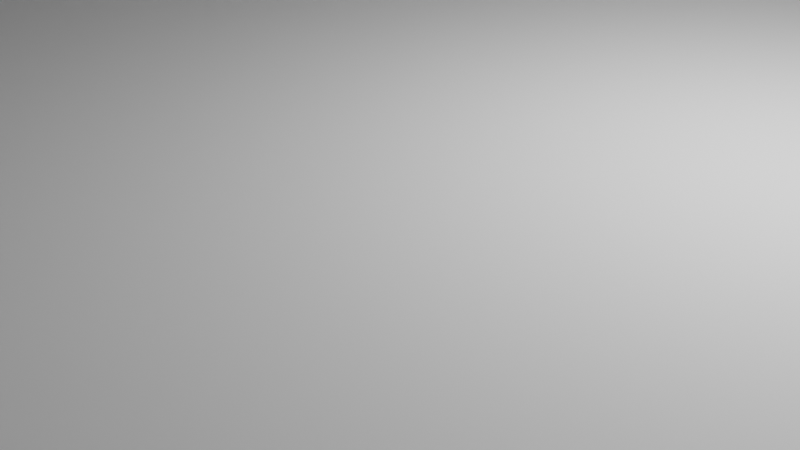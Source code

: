 # Source: bottom2.blend  (saved by Blender 2.93.20; exported with 4.5.12 LTS)
import bpy
from mathutils import Matrix  # noqa: F401  (used for matrix-valued properties, if any)

bpy.ops.wm.read_factory_settings(use_empty=True)
scene = bpy.context.scene
scene.name = 'Scene'

# ---- collections
col_collection = bpy.data.collections.new('Collection'); scene.collection.children.link(col_collection)

# ---- world
world_world = bpy.data.worlds.new('World'); scene.world = world_world
world_world.use_nodes = True; world_world.node_tree.nodes.clear()
_N = world_world.node_tree.nodes; _L = world_world.node_tree.links
n0 = _N.new('ShaderNodeOutputWorld'); n0.name = 'World Output'; n0.location = (300, 300)
n1 = _N.new('ShaderNodeBackground'); n1.name = 'Background'; n1.location = (10, 300)
n1.inputs[0].default_value = (0.05088, 0.05088, 0.05088, 1.0)
_L.new(n1.outputs[0], n0.inputs[0])
n0.is_active_output = True
world_world.color = (0.05088, 0.05088, 0.05088)
world_world.use_sun_shadow = False
world_world.sun_shadow_jitter_overblur = 0.0

# ---- cameras
cam_camera = bpy.data.cameras.new('Camera')
cam_camera.clip_end = 100.0
cam_camera.ortho_scale = 7.314

# ---- lights
light_light = bpy.data.lights.new('Light', 'POINT')
light_light.transmission_factor = 0.0
light_light.energy = 1000.0
light_light.shadow_soft_size = 0.1
light_light.shadow_maximum_resolution = 0.006
light_light.use_absolute_resolution = True

# ---- meshes
me_cylinder = bpy.data.meshes.new('Cylinder')
me_cylinder.from_pydata([(0.0, 1.0, -1.0), (0.0, 1.0, 1.0), (0.1951, 0.9808, -1.0), (0.1951, 0.9808, 1.0), (0.3827, 0.9239, -1.0), (0.3827, 0.9239, 1.0), (0.5556, 0.8315, -1.0), (0.5556, 0.8315, 1.0), (0.7071, 0.7071, -1.0), (0.7071, 0.7071, 1.0), (0.8315, 0.5556, -1.0), (0.8315, 0.5556, 1.0), (0.9239, 0.3827, -1.0), (0.9239, 0.3827, 1.0), (0.9808, 0.1951, -1.0), (0.9808, 0.1951, 1.0), (1.0, -4.371e-08, -1.0), (1.0, -4.371e-08, 1.0), (0.9808, -0.1951, -1.0), (0.9808, -0.1951, 1.0), (0.9239, -0.3827, -1.0), (0.9239, -0.3827, 1.0), (0.8315, -0.5556, -1.0), (0.8315, -0.5556, 1.0), (0.7071, -0.7071, -1.0), (0.7071, -0.7071, 1.0), (0.5556, -0.8315, -1.0), (0.5556, -0.8315, 1.0), (0.3827, -0.9239, -1.0), (0.3827, -0.9239, 1.0), (0.1951, -0.9808, -1.0), (0.1951, -0.9808, 1.0), (-8.742e-08, -1.0, -1.0), (-8.742e-08, -1.0, 1.0), (-0.1951, -0.9808, -1.0), (-0.1951, -0.9808, 1.0), (-0.3827, -0.9239, -1.0), (-0.3827, -0.9239, 1.0), (-0.5556, -0.8315, -1.0), (-0.5556, -0.8315, 1.0), (-0.7071, -0.7071, -1.0), (-0.7071, -0.7071, 1.0), (-0.8315, -0.5556, -1.0), (-0.8315, -0.5556, 1.0), (-0.9239, -0.3827, -1.0), (-0.9239, -0.3827, 1.0), (-0.9808, -0.1951, -1.0), (-0.9808, -0.1951, 1.0), (-1.0, 1.192e-08, -1.0), (-1.0, 1.192e-08, 1.0), (-0.9808, 0.1951, -1.0), (-0.9808, 0.1951, 1.0), (-0.9239, 0.3827, -1.0), (-0.9239, 0.3827, 1.0), (-0.8315, 0.5556, -1.0), (-0.8315, 0.5556, 1.0), (-0.7071, 0.7071, -1.0), (-0.7071, 0.7071, 1.0), (-0.5556, 0.8315, -1.0), (-0.5556, 0.8315, 1.0), (-0.3827, 0.9239, -1.0), (-0.3827, 0.9239, 1.0), (-0.1951, 0.9808, -1.0), (-0.1951, 0.9808, 1.0)], [], [(0, 1, 3, 2), (2, 3, 5, 4), (4, 5, 7, 6), (6, 7, 9, 8), (8, 9, 11, 10), (10, 11, 13, 12), (12, 13, 15, 14), (14, 15, 17, 16), (16, 17, 19, 18), (18, 19, 21, 20), (20, 21, 23, 22), (22, 23, 25, 24), (24, 25, 27, 26), (26, 27, 29, 28), (28, 29, 31, 30), (30, 31, 33, 32), (32, 33, 35, 34), (34, 35, 37, 36), (36, 37, 39, 38), (38, 39, 41, 40), (40, 41, 43, 42), (42, 43, 45, 44), (44, 45, 47, 46), (46, 47, 49, 48), (48, 49, 51, 50), (50, 51, 53, 52), (52, 53, 55, 54), (54, 55, 57, 56), (56, 57, 59, 58), (58, 59, 61, 60), (3, 1, 63, 61, 59, 57, 55, 53, 51, 49, 47, 45, 43, 41, 39, 37, 35, 33, 31, 29, 27, 25, 23, 21, 19, 17, 15, 13, 11, 9, 7, 5), (60, 61, 63, 62), (62, 63, 1, 0), (0, 2, 4, 6, 8, 10, 12, 14, 16, 18, 20, 22, 24, 26, 28, 30, 32, 34, 36, 38, 40, 42, 44, 46, 48, 50, 52, 54, 56, 58, 60, 62)])
_uv = me_cylinder.uv_layers.new(name='UVMap')
_uv.uv.foreach_set('vector', [1.0, 0.5, 1.0, 1.0, 0.9688, 1.0, 0.9688, 0.5, 0.9688, 0.5, 0.9688, 1.0, 0.9375, 1.0, 0.9375, 0.5, 0.9375, 0.5, 0.9375, 1.0, 0.9062, 1.0, 0.9062, 0.5, 0.9062, 0.5, 0.9062, 1.0, 0.875, 1.0, 0.875, 0.5, 0.875, 0.5, 0.875, 1.0, 0.8438, 1.0, 0.8438, 0.5, 0.8438, 0.5, 0.8438, 1.0, 0.8125, 1.0, 0.8125, 0.5, 0.8125, 0.5, 0.8125, 1.0, 0.7812, 1.0, 0.7812, 0.5, 0.7812, 0.5, 0.7812, 1.0, 0.75, 1.0, 0.75, 0.5, 0.75, 0.5, 0.75, 1.0, 0.7188, 1.0, 0.7188, 0.5, 0.7188, 0.5, 0.7188, 1.0, 0.6875, 1.0, 0.6875, 0.5, 0.6875, 0.5, 0.6875, 1.0, 0.6562, 1.0, 0.6562, 0.5, 0.6562, 0.5, 0.6562, 1.0, 0.625, 1.0, 0.625, 0.5, 0.625, 0.5, 0.625, 1.0, 0.5938, 1.0, 0.5938, 0.5, 0.5938, 0.5, 0.5938, 1.0, 0.5625, 1.0, 0.5625, 0.5, 0.5625, 0.5, 0.5625, 1.0, 0.5312, 1.0, 0.5312, 0.5, 0.5312, 0.5, 0.5312, 1.0, 0.5, 1.0, 0.5, 0.5, 0.5, 0.5, 0.5, 1.0, 0.4688, 1.0, 0.4688, 0.5, 0.4688, 0.5, 0.4688, 1.0, 0.4375, 1.0, 0.4375, 0.5, 0.4375, 0.5, 0.4375, 1.0, 0.4062, 1.0, 0.4062, 0.5, 0.4062, 0.5, 0.4062, 1.0, 0.375, 1.0, 0.375, 0.5, 0.375, 0.5, 0.375, 1.0, 0.3438, 1.0, 0.3438, 0.5, 0.3438, 0.5, 0.3438, 1.0, 0.3125, 1.0, 0.3125, 0.5, 0.3125, 0.5, 0.3125, 1.0, 0.2812, 1.0, 0.2812, 0.5, 0.2812, 0.5, 0.2812, 1.0, 0.25, 1.0, 0.25, 0.5, 0.25, 0.5, 0.25, 1.0, 0.2188, 1.0, 0.2188, 0.5, 0.2188, 0.5, 0.2188, 1.0, 0.1875, 1.0, 0.1875, 0.5, 0.1875, 0.5, 0.1875, 1.0, 0.1562, 1.0, 0.1562, 0.5, 0.1562, 0.5, 0.1562, 1.0, 0.125, 1.0, 0.125, 0.5, 0.125, 0.5, 0.125, 1.0, 0.09375, 1.0, 0.09375, 0.5, 0.09375, 0.5, 0.09375, 1.0, 0.0625, 1.0, 0.0625, 0.5, 0.2968, 0.4854, 0.25, 0.49, 0.2032, 0.4854, 0.1582, 0.4717, 0.1167, 0.4496, 0.08029, 0.4197, 0.05045, 0.3833, 0.02827, 0.3418, 0.01461, 0.2968, 0.01, 0.25, 0.01461, 0.2032, 0.02827, 0.1582, 0.05045, 0.1167, 0.08029, 0.08029, 0.1167, 0.05045, 0.1582, 0.02827, 0.2032, 0.01461, 0.25, 0.01, 0.2968, 0.01461, 0.3418, 0.02827, 0.3833, 0.05045, 0.4197, 0.08029, 0.4496, 0.1167, 0.4717, 0.1582, 0.4854, 0.2032, 0.49, 0.25, 0.4854, 0.2968, 0.4717, 0.3418, 0.4496, 0.3833, 0.4197, 0.4197, 0.3833, 0.4496, 0.3418, 0.4717, 0.0625, 0.5, 0.0625, 1.0, 0.03125, 1.0, 0.03125, 0.5, 0.03125, 0.5, 0.03125, 1.0, 0.0, 1.0, 0.0, 0.5, 0.75, 0.49, 0.7968, 0.4854, 0.8418, 0.4717, 0.8833, 0.4496, 0.9197, 0.4197, 0.9496, 0.3833, 0.9717, 0.3418, 0.9854, 0.2968, 0.99, 0.25, 0.9854, 0.2032, 0.9717, 0.1582, 0.9496, 0.1167, 0.9197, 0.08029, 0.8833, 0.05045, 0.8418, 0.02827, 0.7968, 0.01461, 0.75, 0.01, 0.7032, 0.01461, 0.6582, 0.02827, 0.6167, 0.05045, 0.5803, 0.08029, 0.5504, 0.1167, 0.5283, 0.1582, 0.5146, 0.2032, 0.51, 0.25, 0.5146, 0.2968, 0.5283, 0.3418, 0.5504, 0.3833, 0.5803, 0.4197, 0.6167, 0.4496, 0.6582, 0.4717, 0.7032, 0.4854])
me_cylinder.use_remesh_fix_poles = True
me_cylinder.use_remesh_preserve_attributes = False
me_cylinder.update()
me_cylinder_001 = bpy.data.meshes.new('Cylinder.001')
me_cylinder_001.from_pydata([(0.0, 1.0, -1.0), (0.0, 1.0, 1.0), (0.1951, 0.9808, -1.0), (0.1951, 0.9808, 1.0), (0.3827, 0.9239, -1.0), (0.3827, 0.9239, 1.0), (0.5556, 0.8315, -1.0), (0.5556, 0.8315, 1.0), (0.7071, 0.7071, -1.0), (0.7071, 0.7071, 1.0), (0.8315, 0.5556, -1.0), (0.8315, 0.5556, 1.0), (0.9239, 0.3827, -1.0), (0.9239, 0.3827, 1.0), (0.9808, 0.1951, -1.0), (0.9808, 0.1951, 1.0), (1.0, -4.371e-08, -1.0), (1.0, -4.371e-08, 1.0), (0.9808, -0.1951, -1.0), (0.9808, -0.1951, 1.0), (0.9239, -0.3827, -1.0), (0.9239, -0.3827, 1.0), (0.8315, -0.5556, -1.0), (0.8315, -0.5556, 1.0), (0.7071, -0.7071, -1.0), (0.7071, -0.7071, 1.0), (0.5556, -0.8315, -1.0), (0.5556, -0.8315, 1.0), (0.3827, -0.9239, -1.0), (0.3827, -0.9239, 1.0), (0.1951, -0.9808, -1.0), (0.1951, -0.9808, 1.0), (-8.742e-08, -1.0, -1.0), (-8.742e-08, -1.0, 1.0), (-0.1951, -0.9808, -1.0), (-0.1951, -0.9808, 1.0), (-0.3827, -0.9239, -1.0), (-0.3827, -0.9239, 1.0), (-0.5556, -0.8315, -1.0), (-0.5556, -0.8315, 1.0), (-0.7071, -0.7071, -1.0), (-0.7071, -0.7071, 1.0), (-0.8315, -0.5556, -1.0), (-0.8315, -0.5556, 1.0), (-0.9239, -0.3827, -1.0), (-0.9239, -0.3827, 1.0), (-0.9808, -0.1951, -1.0), (-0.9808, -0.1951, 1.0), (-1.0, 1.192e-08, -1.0), (-1.0, 1.192e-08, 1.0), (-0.9808, 0.1951, -1.0), (-0.9808, 0.1951, 1.0), (-0.9239, 0.3827, -1.0), (-0.9239, 0.3827, 1.0), (-0.8315, 0.5556, -1.0), (-0.8315, 0.5556, 1.0), (-0.7071, 0.7071, -1.0), (-0.7071, 0.7071, 1.0), (-0.5556, 0.8315, -1.0), (-0.5556, 0.8315, 1.0), (-0.3827, 0.9239, -1.0), (-0.3827, 0.9239, 1.0), (-0.1951, 0.9808, -1.0), (-0.1951, 0.9808, 1.0), (0.0, 0.96, 0.5), (0.1873, 0.9416, 0.5), (0.3674, 0.8869, 0.5), (0.5333, 0.7982, 0.5), (0.6788, 0.6788, 0.5), (0.7982, 0.5333, 0.5), (0.8869, 0.3674, 0.5), (0.9416, 0.1873, 0.5), (0.96, -4.196e-08, 0.5), (0.9416, -0.1873, 0.5), (0.8869, -0.3674, 0.5), (0.7982, -0.5333, 0.5), (0.6788, -0.6788, 0.5), (0.5333, -0.7982, 0.5), (0.3674, -0.8869, 0.5), (0.1873, -0.9416, 0.5), (-8.393e-08, -0.96, 0.5), (-0.1873, -0.9416, 0.5), (-0.3674, -0.8869, 0.5), (-0.5333, -0.7982, 0.5), (-0.6788, -0.6788, 0.5), (-0.7982, -0.5333, 0.5), (-0.8869, -0.3674, 0.5), (-0.9416, -0.1873, 0.5), (-0.96, 1.145e-08, 0.5), (-0.9416, 0.1873, 0.5), (-0.8869, 0.3674, 0.5), (-0.7982, 0.5333, 0.5), (-0.6788, 0.6788, 0.5), (-0.5333, 0.7982, 0.5), (-0.3674, 0.8869, 0.5), (-0.1873, 0.9416, 0.5), (0.6788, 0.6788, 1.0), (-0.9416, 0.1873, 1.0), (0.7982, 0.5333, 1.0), (-0.8869, 0.3674, 1.0), (-0.96, 1.145e-08, 1.0), (0.8869, 0.3674, 1.0), (-0.7982, 0.5333, 1.0), (0.9416, 0.1873, 1.0), (-0.6788, 0.6788, 1.0), (-0.8869, -0.3674, 1.0), (0.96, -4.196e-08, 1.0), (-0.7982, -0.5333, 1.0), (-0.6788, -0.6788, 1.0), (-0.5333, 0.7982, 1.0), (0.9416, -0.1873, 1.0), (-0.5333, -0.7982, 1.0), (-0.3674, 0.8869, 1.0), (0.8869, -0.3674, 1.0), (-0.1873, 0.9416, 1.0), (0.7982, -0.5333, 1.0), (0.0, 0.96, 1.0), (0.6788, -0.6788, 1.0), (0.5333, -0.7982, 1.0), (0.3674, 0.8869, 1.0), (0.5333, 0.7982, 1.0), (0.3674, -0.8869, 1.0), (0.1873, -0.9416, 1.0), (-0.1873, -0.9416, 1.0), (-8.393e-08, -0.96, 1.0), (-0.3674, -0.8869, 1.0), (0.1873, 0.9416, 1.0), (-0.9416, -0.1873, 1.0), (-0.1561, -0.9446, 1.0), (-0.3374, -0.896, 1.0), (0.8869, 0.3674, -1.0), (0.9416, 0.1873, -1.0), (0.96, -4.196e-08, -1.0), (0.2173, -0.9324, 1.0), (0.395, -0.8721, 1.0), (0.3674, 0.8869, -1.0), (0.5333, 0.7982, -1.0), (0.6788, 0.6788, -1.0), (0.7982, 0.5333, -1.0), (-0.6546, -0.6987, 1.0), (0.03121, -0.9569, 1.0), (0.813, -0.5057, 1.0), (-0.1873, -0.9416, -1.0), (0.9446, -0.1561, 1.0), (-8.393e-08, -0.96, -1.0), (0.1873, -0.9416, -1.0), (0.9569, 0.03121, 1.0), (0.896, -0.3374, 1.0), (0.3674, -0.8869, -1.0), (0.5333, -0.7982, -1.0), (0.9324, 0.2173, 1.0), (0.5576, -0.7783, 1.0), (0.6987, -0.6546, 1.0), (0.7982, -0.5333, -1.0), (0.8869, -0.3674, -1.0), (0.7783, 0.5576, 1.0), (0.6788, -0.6788, -1.0), (0.8721, 0.395, 1.0), (-0.96, 1.145e-08, -1.0), (-0.9416, 0.1873, -1.0), (-0.8869, 0.3674, -1.0), (-0.7982, 0.5333, -1.0), (-0.3674, -0.8869, -1.0), (0.1873, 0.9416, -1.0), (0.9416, -0.1873, -1.0), (-0.5057, -0.813, 1.0), (-0.8869, -0.3674, -1.0), (-0.7982, -0.5333, -1.0), (-0.6788, -0.6788, -1.0), (-0.9416, -0.1873, -1.0), (-0.5333, -0.7982, -1.0), (-0.6788, 0.6788, -1.0), (-0.5333, 0.7982, -1.0), (-0.3674, 0.8869, -1.0), (-0.1873, 0.9416, -1.0), (0.0, 0.96, -1.0), (-0.7186, 0.6303, 0.5), (-0.8278, 0.478, 0.5), (-0.8574, -0.4227, 0.5), (-0.9233, -0.2473, 0.5), (-0.2473, 0.9233, 0.5), (-0.4227, 0.8574, 0.5), (-0.7584, -0.5818, 0.5), (-0.9539, -0.06243, 0.5), (-0.9477, 0.1249, 0.5), (-0.9051, 0.3073, 0.5), (-0.5818, 0.7584, 0.5), (0.3073, 0.9051, 0.5), (0.6303, 0.7186, 0.5), (0.478, 0.8278, 0.5), (0.1249, 0.9477, 0.5), (-0.06243, 0.9539, 0.5), (-0.9547, -0.05351, 0.6429), (-0.5749, 0.7641, 0.6429), (0.9452, -0.1498, 0.9), (-0.7129, 0.6373, 0.6429), (-0.9259, -0.2387, 0.6429), (0.8979, -0.3314, 0.9), (-0.05351, 0.9547, 0.6429), (-0.9468, 0.1338, 0.6429), (0.7027, -0.6497, 0.9), (0.9306, 0.2233, 0.9), (0.4006, -0.8692, 0.9), (-0.4148, 0.8616, 0.6429), (-0.6497, -0.7027, 0.9), (-0.8236, 0.4859, 0.6429), (-0.8616, -0.4148, 0.6429), (0.2233, -0.9306, 0.9), (0.4859, 0.8236, 0.6429), (-0.3314, -0.8979, 0.9), (-0.1498, -0.9452, 0.9), (0.9563, 0.03746, 0.9), (0.7743, 0.5624, 0.9), (-0.2387, 0.9259, 0.6429), (0.3159, 0.9025, 0.6429), (0.5624, -0.7743, 0.9), (-0.7641, -0.5749, 0.6429), (-0.9025, 0.3159, 0.6429), (-0.5002, -0.816, 0.9), (0.816, -0.5002, 0.9), (0.6373, 0.7129, 0.6429), (0.03746, -0.9563, 0.9), (0.8692, 0.4006, 0.9), (0.1338, 0.9468, 0.6429), (0.0, 1.0, -0.8333), (0.0, 1.0, -0.5), (0.05, 0.9951, -0.8333), (0.05, 0.9951, -0.5), (-0.05, 0.9951, -0.8333), (-0.05, 0.9951, -0.5), (0.05, 0.9551, -0.8333), (0.05, 0.9551, -0.5), (0.0, 0.96, -0.8333), (0.0, 0.96, -0.5), (-0.05, 0.9551, -0.8333), (-0.05, 0.9551, -0.5), (-0.3948, 0.9174, -0.8333), (-0.3948, 0.9174, -0.3), (-0.3827, 0.9239, -0.8333), (-0.3827, 0.9239, -0.3), (-0.2425, 0.9664, -0.3), (-0.2425, 0.9664, -0.8333), (-0.3822, 0.879, -0.3), (-0.3674, 0.8869, -0.8333), (-0.3674, 0.8869, -0.3), (-0.3822, 0.879, -0.8333), (-0.2301, 0.9286, -0.8333), (-0.2301, 0.9286, -0.3)], [], [(1, 3, 2, 0, 224, 226, 227, 225), (2, 3, 5, 4), (4, 5, 7, 6), (6, 7, 9, 8), (8, 9, 11, 10), (10, 11, 13, 12), (12, 13, 15, 14), (14, 15, 17, 16), (16, 17, 19, 18), (18, 19, 21, 20), (20, 21, 23, 22), (22, 23, 25, 24), (24, 25, 27, 26), (26, 27, 29, 28), (28, 29, 31, 30), (30, 31, 33, 32), (32, 33, 35, 34), (34, 35, 37, 36), (36, 37, 39, 38), (38, 39, 41, 40), (40, 41, 43, 42), (42, 43, 45, 44), (44, 45, 47, 46), (46, 47, 49, 48), (48, 49, 51, 50), (50, 51, 53, 52), (52, 53, 55, 54), (54, 55, 57, 56), (56, 57, 59, 58), (60, 58, 59, 61, 239, 237, 236, 238), (157, 101, 13, 11, 9, 7, 5, 3, 1, 63, 61, 59, 57, 55, 53, 51, 49, 47, 45, 43, 41, 39, 37, 125, 165, 111, 139, 108, 107, 105, 127, 100, 97, 99, 102, 104, 109, 112, 114, 116, 126, 119, 120, 96, 155, 98), (125, 37, 35, 33, 31, 29, 27, 25, 23, 21, 19, 17, 15, 13, 101, 150, 103, 146, 106, 143, 110, 147, 113, 141, 115, 152, 117, 151, 118, 134, 121, 133, 122, 140, 124, 128, 123, 129), (61, 63, 62, 60, 238, 241, 240, 239), (0, 62, 63, 1, 225, 229, 228, 224), (12, 14, 16, 18, 20, 22, 24, 26, 28, 30, 32, 34, 36, 162, 142, 144, 145, 148, 149, 156, 153, 154, 164, 132, 131, 130), (36, 38, 40, 42, 44, 46, 48, 50, 52, 54, 56, 58, 60, 62, 0, 2, 4, 6, 8, 10, 12, 130, 138, 137, 136, 135, 163, 175, 174, 173, 172, 171, 161, 160, 159, 158, 169, 166, 167, 168, 170, 162), (190, 65, 223), (223, 65, 126, 116, 64, 190), (187, 66, 214), (214, 66, 119, 126, 65, 187), (189, 67, 208), (208, 67, 120, 119, 66, 189), (188, 68, 220), (220, 68, 96, 120, 67, 188), (212, 155, 96, 68, 69, 98), (155, 212, 98), (222, 157, 98, 69, 70, 101), (157, 222, 101), (201, 150, 101, 70, 71, 103), (150, 201, 103), (211, 146, 103, 71, 72, 106), (146, 211, 106), (194, 143, 106, 72, 73, 110), (143, 194, 110), (197, 147, 110, 73, 74, 113), (147, 197, 113), (219, 141, 113, 74, 75, 115), (141, 219, 115), (200, 152, 115, 75, 76, 117), (152, 200, 117), (215, 151, 117, 76, 77, 118), (151, 215, 118), (202, 134, 118, 77, 78, 121), (134, 202, 121), (207, 133, 121, 78, 79, 122), (133, 207, 122), (221, 140, 122, 79, 80, 124), (140, 221, 124), (210, 128, 124, 80, 81, 123), (128, 210, 123), (209, 129, 123, 81, 82, 125), (129, 209, 125), (218, 165, 125, 82, 83, 111), (165, 218, 111), (204, 139, 111, 83, 84, 108), (139, 204, 108), (182, 85, 216), (216, 85, 107, 108, 84, 182), (178, 86, 206), (206, 86, 105, 107, 85, 178), (179, 87, 196), (196, 87, 127, 105, 86, 179), (183, 88, 192), (192, 88, 100, 127, 87, 183), (184, 89, 199), (199, 89, 97, 100, 88, 184), (185, 90, 217), (217, 90, 99, 97, 89, 185), (177, 91, 205), (205, 91, 102, 99, 90, 177), (176, 92, 195), (195, 92, 104, 102, 91, 176), (186, 93, 193), (193, 93, 109, 104, 92, 186), (181, 94, 203), (203, 94, 112, 109, 93, 181), (180, 95, 213), (213, 95, 114, 112, 94, 180), (191, 64, 198), (198, 64, 116, 114, 95, 191), (232, 175, 163, 65, 190, 64, 233, 231, 230), (65, 163, 135, 66, 187), (66, 135, 136, 67, 189), (67, 136, 137, 68, 188), (68, 137, 138, 69), (130, 70, 69, 138), (70, 130, 131, 71), (71, 131, 132, 72), (72, 132, 164, 73), (154, 74, 73, 164), (74, 154, 153, 75), (75, 153, 156, 76), (149, 77, 76, 156), (77, 149, 148, 78), (78, 148, 145, 79), (79, 145, 144, 80), (80, 144, 142, 81), (162, 82, 81, 142), (170, 83, 82, 162), (83, 170, 168, 84), (84, 168, 167, 85, 182), (85, 167, 166, 86, 178), (86, 166, 169, 87, 179), (87, 169, 158, 88, 183), (88, 158, 159, 89, 184), (89, 159, 160, 90, 185), (90, 160, 161, 91, 177), (91, 161, 171, 92, 176), (92, 171, 172, 93, 186), (244, 94, 181, 93, 172, 173, 243, 245, 242), (243, 173, 174, 95, 180, 94, 244, 247, 246), (233, 64, 191, 95, 174, 175, 232, 234, 235), (234, 228, 229, 235), (231, 227, 226, 230), (230, 226, 224, 228, 234, 232), (229, 225, 227, 231, 233, 235), (245, 236, 237, 242), (247, 240, 241, 246), (246, 241, 238, 236, 245, 243), (237, 239, 240, 247, 244, 242)])
_uv = me_cylinder_001.uv_layers.new(name='UVMap')
_uv.uv.foreach_set('vector', [1.0, 1.0, 0.9688, 1.0, 0.9688, 0.5, 1.0, 0.5, 1.0, 0.5417, 0.992, 0.5417, 0.992, 0.625, 1.0, 0.625, 0.9688, 0.5, 0.9688, 1.0, 0.9375, 1.0, 0.9375, 0.5, 0.9375, 0.5, 0.9375, 1.0, 0.9062, 1.0, 0.9062, 0.5, 0.9062, 0.5, 0.9062, 1.0, 0.875, 1.0, 0.875, 0.5, 0.875, 0.5, 0.875, 1.0, 0.8438, 1.0, 0.8438, 0.5, 0.8438, 0.5, 0.8438, 1.0, 0.8125, 1.0, 0.8125, 0.5, 0.8125, 0.5, 0.8125, 1.0, 0.7812, 1.0, 0.7812, 0.5, 0.7812, 0.5, 0.7812, 1.0, 0.75, 1.0, 0.75, 0.5, 0.75, 0.5, 0.75, 1.0, 0.7188, 1.0, 0.7188, 0.5, 0.7188, 0.5, 0.7188, 1.0, 0.6875, 1.0, 0.6875, 0.5, 0.6875, 0.5, 0.6875, 1.0, 0.6562, 1.0, 0.6562, 0.5, 0.6562, 0.5, 0.6562, 1.0, 0.625, 1.0, 0.625, 0.5, 0.625, 0.5, 0.625, 1.0, 0.5938, 1.0, 0.5938, 0.5, 0.5938, 0.5, 0.5938, 1.0, 0.5625, 1.0, 0.5625, 0.5, 0.5625, 0.5, 0.5625, 1.0, 0.5312, 1.0, 0.5312, 0.5, 0.5312, 0.5, 0.5312, 1.0, 0.5, 1.0, 0.5, 0.5, 0.5, 0.5, 0.5, 1.0, 0.4688, 1.0, 0.4688, 0.5, 0.4688, 0.5, 0.4688, 1.0, 0.4375, 1.0, 0.4375, 0.5, 0.4375, 0.5, 0.4375, 1.0, 0.4062, 1.0, 0.4062, 0.5, 0.4062, 0.5, 0.4062, 1.0, 0.375, 1.0, 0.375, 0.5, 0.375, 0.5, 0.375, 1.0, 0.3438, 1.0, 0.3438, 0.5, 0.3438, 0.5, 0.3438, 1.0, 0.3125, 1.0, 0.3125, 0.5, 0.3125, 0.5, 0.3125, 1.0, 0.2812, 1.0, 0.2812, 0.5, 0.2812, 0.5, 0.2812, 1.0, 0.25, 1.0, 0.25, 0.5, 0.25, 0.5, 0.25, 1.0, 0.2188, 1.0, 0.2188, 0.5, 0.2188, 0.5, 0.2188, 1.0, 0.1875, 1.0, 0.1875, 0.5, 0.1875, 0.5, 0.1875, 1.0, 0.1562, 1.0, 0.1562, 0.5, 0.1562, 0.5, 0.1562, 1.0, 0.125, 1.0, 0.125, 0.5, 0.125, 0.5, 0.125, 1.0, 0.09375, 1.0, 0.09375, 0.5, 0.0625, 0.5, 0.09375, 0.5, 0.09375, 1.0, 0.0625, 1.0, 0.0625, 0.675, 0.06468, 0.675, 0.06468, 0.5417, 0.0625, 0.5417, 0.4593, 0.3448, 0.4629, 0.3382, 0.4717, 0.3418, 0.4496, 0.3833, 0.4197, 0.4197, 0.3833, 0.4496, 0.3418, 0.4717, 0.2968, 0.4854, 0.25, 0.49, 0.2032, 0.4854, 0.1582, 0.4717, 0.1167, 0.4496, 0.08029, 0.4197, 0.05045, 0.3833, 0.02827, 0.3418, 0.01461, 0.2968, 0.01, 0.25, 0.01461, 0.2032, 0.02827, 0.1582, 0.05045, 0.1167, 0.08029, 0.08029, 0.1167, 0.05045, 0.1582, 0.02827, 0.1618, 0.03714, 0.1286, 0.05488, 0.122, 0.05843, 0.0929, 0.08231, 0.08708, 0.08708, 0.05843, 0.122, 0.03714, 0.1618, 0.02403, 0.2051, 0.0196, 0.25, 0.02403, 0.2949, 0.03714, 0.3382, 0.05843, 0.378, 0.08708, 0.4129, 0.122, 0.4416, 0.1618, 0.4629, 0.2051, 0.476, 0.25, 0.4804, 0.2949, 0.476, 0.3382, 0.4629, 0.378, 0.4416, 0.4129, 0.4129, 0.4368, 0.3838, 0.4416, 0.378, 0.1618, 0.03714, 0.1582, 0.02827, 0.2032, 0.01461, 0.25, 0.01, 0.2968, 0.01461, 0.3418, 0.02827, 0.3833, 0.05045, 0.4197, 0.08029, 0.4496, 0.1167, 0.4717, 0.1582, 0.4854, 0.2032, 0.49, 0.25, 0.4854, 0.2968, 0.4717, 0.3418, 0.4629, 0.3382, 0.4738, 0.3022, 0.476, 0.2949, 0.4797, 0.2575, 0.4804, 0.25, 0.4767, 0.2125, 0.476, 0.2051, 0.465, 0.169, 0.4629, 0.1618, 0.4451, 0.1286, 0.4416, 0.122, 0.4177, 0.0929, 0.4129, 0.08708, 0.3838, 0.0632, 0.378, 0.05843, 0.3448, 0.04069, 0.3382, 0.03714, 0.3022, 0.02621, 0.2949, 0.02403, 0.2575, 0.02034, 0.25, 0.0196, 0.2125, 0.02329, 0.2051, 0.02403, 0.169, 0.03495, 0.0625, 1.0, 0.03125, 1.0, 0.03125, 0.5, 0.0625, 0.5, 0.0625, 0.5417, 0.03914, 0.5417, 0.03914, 0.675, 0.0625, 0.675, 0.0, 0.5, 0.03125, 0.5, 0.03125, 1.0, 0.0, 1.0, 0.0, 0.625, 0.008009, 0.625, 0.008009, 0.5417, 0.0, 0.5417, 0.9717, 0.3418, 0.9854, 0.2968, 0.99, 0.25, 0.9854, 0.2032, 0.9717, 0.1582, 0.9496, 0.1167, 0.9197, 0.08029, 0.8833, 0.05045, 0.8418, 0.02827, 0.7968, 0.01461, 0.75, 0.01, 0.7032, 0.01461, 0.6582, 0.02827, 0.6618, 0.03714, 0.7051, 0.02403, 0.75, 0.0196, 0.7949, 0.02403, 0.8382, 0.03714, 0.878, 0.05843, 0.9129, 0.08708, 0.9416, 0.122, 0.9629, 0.1618, 0.976, 0.2051, 0.9804, 0.25, 0.976, 0.2949, 0.9629, 0.3382, 0.6582, 0.02827, 0.6167, 0.05045, 0.5803, 0.08029, 0.5504, 0.1167, 0.5283, 0.1582, 0.5146, 0.2032, 0.51, 0.25, 0.5146, 0.2968, 0.5283, 0.3418, 0.5504, 0.3833, 0.5803, 0.4197, 0.6167, 0.4496, 0.6582, 0.4717, 0.7032, 0.4854, 0.75, 0.49, 0.7968, 0.4854, 0.8418, 0.4717, 0.8833, 0.4496, 0.9197, 0.4197, 0.9496, 0.3833, 0.9717, 0.3418, 0.9629, 0.3382, 0.9416, 0.378, 0.9129, 0.4129, 0.878, 0.4416, 0.8382, 0.4629, 0.7949, 0.476, 0.75, 0.4804, 0.7051, 0.476, 0.6618, 0.4629, 0.622, 0.4416, 0.5871, 0.4129, 0.5584, 0.378, 0.5371, 0.3382, 0.524, 0.2949, 0.5196, 0.25, 0.524, 0.2051, 0.5371, 0.1618, 0.5584, 0.122, 0.5871, 0.08708, 0.622, 0.05843, 0.6618, 0.03714, 0.9792, 0.5, 0.9688, 0.5, 0.9777, 0.5238, 0.9777, 0.5238, 0.9688, 0.5, 0.9688, 0.5833, 1.0, 0.5833, 1.0, 0.5, 0.9792, 0.5, 0.9479, 0.5, 0.9375, 0.5, 0.9464, 0.5238, 0.9464, 0.5238, 0.9375, 0.5, 0.9375, 0.5833, 0.9688, 0.5833, 0.9688, 0.5, 0.9479, 0.5, 0.9167, 0.5, 0.9062, 0.5, 0.9152, 0.5238, 0.9152, 0.5238, 0.9062, 0.5, 0.9062, 0.5833, 0.9375, 0.5833, 0.9375, 0.5, 0.9167, 0.5, 0.8854, 0.5, 0.875, 0.5, 0.8839, 0.5238, 0.8839, 0.5238, 0.875, 0.5, 0.875, 0.5833, 0.9062, 0.5833, 0.9062, 0.5, 0.8854, 0.5, 0.85, 0.5667, 0.849, 0.5833, 0.875, 0.5833, 0.875, 0.5, 0.8438, 0.5, 0.8438, 0.5833, 0.849, 0.5833, 0.85, 0.5667, 0.8438, 0.5833, 0.8187, 0.5667, 0.8177, 0.5833, 0.8438, 0.5833, 0.8438, 0.5, 0.8125, 0.5, 0.8125, 0.5833, 0.8177, 0.5833, 0.8187, 0.5667, 0.8125, 0.5833, 0.7875, 0.5667, 0.7865, 0.5833, 0.8125, 0.5833, 0.8125, 0.5, 0.7812, 0.5, 0.7812, 0.5833, 0.7865, 0.5833, 0.7875, 0.5667, 0.7812, 0.5833, 0.7562, 0.5667, 0.7552, 0.5833, 0.7812, 0.5833, 0.7812, 0.5, 0.75, 0.5, 0.75, 0.5833, 0.7552, 0.5833, 0.7562, 0.5667, 0.75, 0.5833, 0.725, 0.5667, 0.724, 0.5833, 0.75, 0.5833, 0.75, 0.5, 0.7188, 0.5, 0.7188, 0.5833, 0.724, 0.5833, 0.725, 0.5667, 0.7188, 0.5833, 0.6937, 0.5667, 0.6927, 0.5833, 0.7188, 0.5833, 0.7188, 0.5, 0.6875, 0.5, 0.6875, 0.5833, 0.6927, 0.5833, 0.6937, 0.5667, 0.6875, 0.5833, 0.6625, 0.5667, 0.6615, 0.5833, 0.6875, 0.5833, 0.6875, 0.5, 0.6562, 0.5, 0.6562, 0.5833, 0.6615, 0.5833, 0.6625, 0.5667, 0.6562, 0.5833, 0.6312, 0.5667, 0.6302, 0.5833, 0.6562, 0.5833, 0.6562, 0.5, 0.625, 0.5, 0.625, 0.5833, 0.6302, 0.5833, 0.6312, 0.5667, 0.625, 0.5833, 0.6, 0.5667, 0.599, 0.5833, 0.625, 0.5833, 0.625, 0.5, 0.5938, 0.5, 0.5938, 0.5833, 0.599, 0.5833, 0.6, 0.5667, 0.5938, 0.5833, 0.5688, 0.5667, 0.5677, 0.5833, 0.5938, 0.5833, 0.5938, 0.5, 0.5625, 0.5, 0.5625, 0.5833, 0.5677, 0.5833, 0.5688, 0.5667, 0.5625, 0.5833, 0.5375, 0.5667, 0.5365, 0.5833, 0.5625, 0.5833, 0.5625, 0.5, 0.5312, 0.5, 0.5312, 0.5833, 0.5365, 0.5833, 0.5375, 0.5667, 0.5312, 0.5833, 0.5063, 0.5667, 0.5052, 0.5833, 0.5312, 0.5833, 0.5312, 0.5, 0.5, 0.5, 0.5, 0.5833, 0.5052, 0.5833, 0.5063, 0.5667, 0.5, 0.5833, 0.475, 0.5667, 0.474, 0.5833, 0.5, 0.5833, 0.5, 0.5, 0.4688, 0.5, 0.4688, 0.5833, 0.474, 0.5833, 0.475, 0.5667, 0.4688, 0.5833, 0.4438, 0.5667, 0.4427, 0.5833, 0.4688, 0.5833, 0.4688, 0.5, 0.4375, 0.5, 0.4375, 0.5833, 0.4427, 0.5833, 0.4438, 0.5667, 0.4375, 0.5833, 0.4125, 0.5667, 0.4115, 0.5833, 0.4375, 0.5833, 0.4375, 0.5, 0.4062, 0.5, 0.4062, 0.5833, 0.4115, 0.5833, 0.4125, 0.5667, 0.4062, 0.5833, 0.3813, 0.5667, 0.3802, 0.5833, 0.4062, 0.5833, 0.4062, 0.5, 0.375, 0.5, 0.375, 0.5833, 0.3802, 0.5833, 0.3813, 0.5667, 0.375, 0.5833, 0.3542, 0.5, 0.3438, 0.5, 0.3527, 0.5238, 0.3527, 0.5238, 0.3438, 0.5, 0.3438, 0.5833, 0.375, 0.5833, 0.375, 0.5, 0.3542, 0.5, 0.3229, 0.5, 0.3125, 0.5, 0.3214, 0.5238, 0.3214, 0.5238, 0.3125, 0.5, 0.3125, 0.5833, 0.3437, 0.5833, 0.3438, 0.5, 0.3229, 0.5, 0.2917, 0.5, 0.2812, 0.5, 0.2902, 0.5238, 0.2902, 0.5238, 0.2812, 0.5, 0.2812, 0.5833, 0.3125, 0.5833, 0.3125, 0.5, 0.2917, 0.5, 0.2604, 0.5, 0.25, 0.5, 0.2589, 0.5238, 0.2589, 0.5238, 0.25, 0.5, 0.25, 0.5833, 0.2812, 0.5833, 0.2812, 0.5, 0.2604, 0.5, 0.2292, 0.5, 0.2188, 0.5, 0.2277, 0.5238, 0.2277, 0.5238, 0.2188, 0.5, 0.2188, 0.5833, 0.25, 0.5833, 0.25, 0.5, 0.2292, 0.5, 0.1979, 0.5, 0.1875, 0.5, 0.1964, 0.5238, 0.1964, 0.5238, 0.1875, 0.5, 0.1875, 0.5833, 0.2188, 0.5833, 0.2188, 0.5, 0.1979, 0.5, 0.1667, 0.5, 0.1562, 0.5, 0.1652, 0.5238, 0.1652, 0.5238, 0.1562, 0.5, 0.1562, 0.5833, 0.1875, 0.5833, 0.1875, 0.5, 0.1667, 0.5, 0.1354, 0.5, 0.125, 0.5, 0.1339, 0.5238, 0.1339, 0.5238, 0.125, 0.5, 0.125, 0.5833, 0.1562, 0.5833, 0.1562, 0.5, 0.1354, 0.5, 0.1042, 0.5, 0.09375, 0.5, 0.1027, 0.5238, 0.1027, 0.5238, 0.09375, 0.5, 0.09375, 0.5833, 0.125, 0.5833, 0.125, 0.5, 0.1042, 0.5, 0.07292, 0.5, 0.0625, 0.5, 0.07143, 0.5238, 0.07143, 0.5238, 0.0625, 0.5, 0.0625, 0.5833, 0.09375, 0.5833, 0.09375, 0.5, 0.07292, 0.5, 0.04167, 0.5, 0.03125, 0.5, 0.04018, 0.5238, 0.04018, 0.5238, 0.03125, 0.5, 0.03125, 0.5833, 0.0625, 0.5833, 0.0625, 0.5, 0.04167, 0.5, 0.01042, 0.5, 0.0, 0.5, 0.008929, 0.5238, 0.008929, 0.5238, 0.0, 0.5, 0.0, 0.5833, 0.03125, 0.5833, 0.03125, 0.5, 0.01042, 0.5, 1.0, 0.6111, 1.0, 0.5833, 0.9688, 0.5833, 0.9688, 0.8333, 0.9792, 0.8333, 1.0, 0.8333, 1.0, 0.6667, 0.9917, 0.6667, 0.9917, 0.6111, 0.9688, 0.8333, 0.9688, 0.5833, 0.9375, 0.5833, 0.9375, 0.8333, 0.9479, 0.8333, 0.9375, 0.8333, 0.9375, 0.5833, 0.9062, 0.5833, 0.9062, 0.8333, 0.9167, 0.8333, 0.9062, 0.8333, 0.9062, 0.5833, 0.875, 0.5833, 0.875, 0.8333, 0.8854, 0.8333, 0.875, 0.8333, 0.875, 0.5833, 0.8438, 0.5833, 0.8438, 0.8333, 0.8125, 0.5833, 0.8125, 0.8333, 0.8438, 0.8333, 0.8438, 0.5833, 0.8125, 0.8333, 0.8125, 0.5833, 0.7812, 0.5833, 0.7812, 0.8333, 0.7812, 0.8333, 0.7812, 0.5833, 0.75, 0.5833, 0.75, 0.8333, 0.75, 0.8333, 0.75, 0.5833, 0.7188, 0.5833, 0.7188, 0.8333, 0.6875, 0.5833, 0.6875, 0.8333, 0.7188, 0.8333, 0.7188, 0.5833, 0.6875, 0.8333, 0.6875, 0.5833, 0.6562, 0.5833, 0.6562, 0.8333, 0.6562, 0.8333, 0.6562, 0.5833, 0.625, 0.5833, 0.625, 0.8333, 0.5938, 0.5833, 0.5938, 0.8333, 0.625, 0.8333, 0.625, 0.5833, 0.5938, 0.8333, 0.5938, 0.5833, 0.5625, 0.5833, 0.5625, 0.8333, 0.5625, 0.8333, 0.5625, 0.5833, 0.5312, 0.5833, 0.5312, 0.8333, 0.5312, 0.8333, 0.5312, 0.5833, 0.5, 0.5833, 0.5, 0.8333, 0.5, 0.8333, 0.5, 0.5833, 0.4688, 0.5833, 0.4687, 0.8333, 0.4375, 0.5833, 0.4375, 0.8333, 0.4688, 0.8333, 0.4688, 0.5833, 0.4062, 0.5833, 0.4062, 0.8333, 0.4375, 0.8333, 0.4375, 0.5833, 0.4062, 0.8333, 0.4062, 0.5833, 0.375, 0.5833, 0.375, 0.8333, 0.375, 0.8333, 0.375, 0.5833, 0.3438, 0.5833, 0.3438, 0.8333, 0.3542, 0.8333, 0.3438, 0.8333, 0.3437, 0.5833, 0.3125, 0.5833, 0.3125, 0.8333, 0.3229, 0.8333, 0.3125, 0.8333, 0.3125, 0.5833, 0.2812, 0.5833, 0.2812, 0.8333, 0.2917, 0.8333, 0.2812, 0.8333, 0.2812, 0.5833, 0.25, 0.5833, 0.25, 0.8333, 0.2604, 0.8333, 0.25, 0.8333, 0.25, 0.5833, 0.2188, 0.5833, 0.2188, 0.8333, 0.2292, 0.8333, 0.2188, 0.8333, 0.2188, 0.5833, 0.1875, 0.5833, 0.1875, 0.8333, 0.1979, 0.8333, 0.1875, 0.8333, 0.1875, 0.5833, 0.1562, 0.5833, 0.1562, 0.8333, 0.1667, 0.8333, 0.1562, 0.8333, 0.1562, 0.5833, 0.125, 0.5833, 0.125, 0.8333, 0.1354, 0.8333, 0.125, 0.8333, 0.125, 0.5833, 0.09375, 0.5833, 0.09375, 0.8333, 0.1042, 0.8333, 0.0625, 0.7, 0.0625, 0.8333, 0.07292, 0.8333, 0.09375, 0.8333, 0.09375, 0.5833, 0.0625, 0.5833, 0.0625, 0.6111, 0.06529, 0.6111, 0.06529, 0.7, 0.0625, 0.6111, 0.0625, 0.5833, 0.03125, 0.5833, 0.03125, 0.8333, 0.04167, 0.8333, 0.0625, 0.8333, 0.0625, 0.7, 0.03867, 0.7, 0.03867, 0.6111, 0.0, 0.6667, 0.0, 0.8333, 0.01042, 0.8333, 0.03125, 0.8333, 0.03125, 0.5833, 0.0, 0.5833, 0.0, 0.6111, 0.008343, 0.6111, 0.008343, 0.6667, 0.375, 0.08773, 0.375, 0.1877, 0.625, 0.1877, 0.625, 0.08773, 0.625, 0.6623, 0.625, 0.5623, 0.375, 0.5623, 0.375, 0.6623, 0.375, 0.6623, 0.375, 0.5623, 0.25, 0.55, 0.125, 0.5623, 0.125, 0.6623, 0.25, 0.65, 0.875, 0.5623, 0.75, 0.55, 0.625, 0.5623, 0.625, 0.6623, 0.75, 0.65, 0.875, 0.6623, 0.375, 0.06196, 0.375, 0.1251, 0.625, 0.1251, 0.625, 0.06196, 0.625, 0.6883, 0.625, 0.6261, 0.375, 0.6261, 0.375, 0.6883, 0.375, 0.6883, 0.375, 0.6261, 0.1461, 0.6212, 0.125, 0.6249, 0.125, 0.688, 0.1509, 0.6835, 0.875, 0.6249, 0.8539, 0.6212, 0.625, 0.6261, 0.625, 0.6883, 0.8491, 0.6835, 0.875, 0.688])
me_cylinder_001.use_remesh_fix_poles = True
me_cylinder_001.use_remesh_preserve_attributes = False
me_cylinder_001.update()
me_cylinder_002 = bpy.data.meshes.new('Cylinder.002')
me_cylinder_002.from_pydata([(0.0, 1.0, -1.0), (0.0, 1.0, 1.0), (0.1951, 0.9808, -1.0), (0.1951, 0.9808, 1.0), (0.3827, 0.9239, -1.0), (0.3827, 0.9239, 1.0), (0.5556, 0.8315, -1.0), (0.5556, 0.8315, 1.0), (0.7071, 0.7071, -1.0), (0.7071, 0.7071, 1.0), (0.8315, 0.5556, -1.0), (0.8315, 0.5556, 1.0), (0.9239, 0.3827, -1.0), (0.9239, 0.3827, 1.0), (0.9808, 0.1951, -1.0), (0.9808, 0.1951, 1.0), (1.0, -4.371e-08, -1.0), (1.0, -4.371e-08, 1.0), (0.9808, -0.1951, -1.0), (0.9808, -0.1951, 1.0), (0.9239, -0.3827, -1.0), (0.9239, -0.3827, 1.0), (0.8315, -0.5556, -1.0), (0.8315, -0.5556, 1.0), (0.7071, -0.7071, -1.0), (0.7071, -0.7071, 1.0), (-0.7071, -0.7071, -1.0), (-0.7071, -0.7071, 1.0), (-0.8315, -0.5556, -1.0), (-0.8315, -0.5556, 1.0), (-0.9239, -0.3827, -1.0), (-0.9239, -0.3827, 1.0), (-0.9808, -0.1951, -1.0), (-0.9808, -0.1951, 1.0), (-1.0, 1.192e-08, -1.0), (-1.0, 1.192e-08, 1.0), (-0.9808, 0.1951, -1.0), (-0.9808, 0.1951, 1.0), (-0.9239, 0.3827, -1.0), (-0.9239, 0.3827, 1.0), (-0.8315, 0.5556, -1.0), (-0.8315, 0.5556, 1.0), (-0.7071, 0.7071, -1.0), (-0.7071, 0.7071, 1.0), (-0.5556, 0.8315, -1.0), (-0.5556, 0.8315, 1.0), (-0.3827, 0.9239, -1.0), (-0.3827, 0.9239, 1.0), (-0.1951, 0.9808, -1.0), (-0.1951, 0.9808, 1.0), (0.0, 0.9355, -1.0), (0.0, 0.9355, 1.0), (0.1825, 0.9175, -1.0), (0.1825, 0.9175, 1.0), (0.358, 0.8643, -1.0), (0.358, 0.8643, 1.0), (0.5197, 0.7778, -1.0), (0.5197, 0.7778, 1.0), (0.6615, 0.6615, -1.0), (0.6615, 0.6615, 1.0), (0.7778, 0.5197, -1.0), (0.7778, 0.5197, 1.0), (0.8643, 0.358, -1.0), (0.8643, 0.358, 1.0), (0.9175, 0.1825, -1.0), (0.9175, 0.1825, 1.0), (0.9355, -4.089e-08, -1.0), (0.9355, -4.089e-08, 1.0), (0.9175, -0.1825, -1.0), (0.9175, -0.1825, 1.0), (0.8643, -0.358, -1.0), (0.8643, -0.358, 1.0), (0.7778, -0.5197, -1.0), (0.7778, -0.5197, 1.0), (0.6615, -0.6615, -1.0), (0.6615, -0.6615, 1.0), (-0.6615, -0.6615, -1.0), (-0.6615, -0.6615, 1.0), (-0.7778, -0.5197, -1.0), (-0.7778, -0.5197, 1.0), (-0.8643, -0.358, -1.0), (-0.8643, -0.358, 1.0), (-0.9175, -0.1825, -1.0), (-0.9175, -0.1825, 1.0), (-0.9355, 1.116e-08, -1.0), (-0.9355, 1.116e-08, 1.0), (-0.9175, 0.1825, -1.0), (-0.9175, 0.1825, 1.0), (-0.8643, 0.358, -1.0), (-0.8643, 0.358, 1.0), (-0.7778, 0.5197, -1.0), (-0.7778, 0.5197, 1.0), (-0.6615, 0.6615, -1.0), (-0.6615, 0.6615, 1.0), (-0.5197, 0.7778, -1.0), (-0.5197, 0.7778, 1.0), (-0.358, 0.8643, -1.0), (-0.358, 0.8643, 1.0), (-0.1825, 0.9175, -1.0), (-0.1825, 0.9175, 1.0), (0.5806, -0.8109, 1.0), (0.5806, -0.8109, -1.0), (0.5806, -0.7278, 1.0), (0.5806, -0.7278, -1.0), (-0.5806, -0.8109, 1.0), (-0.5806, -0.8109, -1.0), (-0.5806, -0.7278, 1.0), (-0.5806, -0.7278, -1.0)], [], [(0, 1, 3, 2), (2, 3, 5, 4), (4, 5, 7, 6), (6, 7, 9, 8), (8, 9, 11, 10), (10, 11, 13, 12), (12, 13, 15, 14), (14, 15, 17, 16), (16, 17, 19, 18), (18, 19, 21, 20), (20, 21, 23, 22), (22, 23, 25, 24), (24, 25, 100, 101), (27, 26, 105, 104), (26, 27, 29, 28), (28, 29, 31, 30), (30, 31, 33, 32), (32, 33, 35, 34), (34, 35, 37, 36), (36, 37, 39, 38), (38, 39, 41, 40), (40, 41, 43, 42), (42, 43, 45, 44), (44, 45, 47, 46), (100, 25, 23, 21, 19, 17, 15, 13, 11, 9, 7, 5, 3, 1, 49, 47, 45, 43, 41, 39, 37, 35, 33, 31, 29, 27, 104, 106, 77, 79, 81, 83, 85, 87, 89, 91, 93, 95, 97, 99, 51, 53, 55, 57, 59, 61, 63, 65, 67, 69, 71, 73, 75, 102), (46, 47, 49, 48), (48, 49, 1, 0), (105, 26, 28, 30, 32, 34, 36, 38, 40, 42, 44, 46, 48, 0, 2, 4, 6, 8, 10, 12, 14, 16, 18, 20, 22, 24, 101, 103, 74, 72, 70, 68, 66, 64, 62, 60, 58, 56, 54, 52, 50, 98, 96, 94, 92, 90, 88, 86, 84, 82, 80, 78, 76, 107), (52, 53, 51, 50), (54, 55, 53, 52), (55, 54, 56, 57), (57, 56, 58, 59), (61, 59, 58, 60), (60, 62, 63, 61), (65, 63, 62, 64), (67, 65, 64, 66), (69, 67, 66, 68), (68, 70, 71, 69), (73, 71, 70, 72), (75, 73, 72, 74), (75, 74, 103, 102), (107, 76, 77, 106), (77, 76, 78, 79), (80, 81, 79, 78), (81, 80, 82, 83), (84, 85, 83, 82), (85, 84, 86, 87), (87, 86, 88, 89), (89, 88, 90, 91), (91, 90, 92, 93), (94, 95, 93, 92), (95, 94, 96, 97), (97, 96, 98, 99), (98, 50, 51, 99), (106, 104, 105, 107), (101, 100, 102, 103)])
_uv = me_cylinder_002.uv_layers.new(name='UVMap')
_uv.uv.foreach_set('vector', [1.0, 0.5, 1.0, 1.0, 0.9688, 1.0, 0.9688, 0.5, 0.9688, 0.5, 0.9688, 1.0, 0.9375, 1.0, 0.9375, 0.5, 0.9375, 0.5, 0.9375, 1.0, 0.9062, 1.0, 0.9062, 0.5, 0.9062, 0.5, 0.9062, 1.0, 0.875, 1.0, 0.875, 0.5, 0.875, 0.5, 0.875, 1.0, 0.8438, 1.0, 0.8438, 0.5, 0.8438, 0.5, 0.8438, 1.0, 0.8125, 1.0, 0.8125, 0.5, 0.8125, 0.5, 0.8125, 1.0, 0.7812, 1.0, 0.7812, 0.5, 0.7812, 0.5, 0.7812, 1.0, 0.75, 1.0, 0.75, 0.5, 0.75, 0.5, 0.75, 1.0, 0.7188, 1.0, 0.7188, 0.5, 0.7188, 0.5, 0.7188, 1.0, 0.6875, 1.0, 0.6875, 0.5, 0.6875, 0.5, 0.6875, 1.0, 0.6562, 1.0, 0.6562, 0.5, 0.6562, 0.5, 0.6562, 1.0, 0.625, 1.0, 0.625, 0.5, 0.625, 0.5, 0.625, 1.0, 0.5989, 1.0, 0.5989, 0.5, 0.375, 1.0, 0.375, 0.5, 0.4011, 0.5, 0.4011, 1.0, 0.375, 0.5, 0.375, 1.0, 0.3438, 1.0, 0.3438, 0.5, 0.3438, 0.5, 0.3438, 1.0, 0.3125, 1.0, 0.3125, 0.5, 0.3125, 0.5, 0.3125, 1.0, 0.2812, 1.0, 0.2812, 0.5, 0.2812, 0.5, 0.2812, 1.0, 0.25, 1.0, 0.25, 0.5, 0.25, 0.5, 0.25, 1.0, 0.2188, 1.0, 0.2188, 0.5, 0.2188, 0.5, 0.2188, 1.0, 0.1875, 1.0, 0.1875, 0.5, 0.1875, 0.5, 0.1875, 1.0, 0.1562, 1.0, 0.1562, 0.5, 0.1562, 0.5, 0.1562, 1.0, 0.125, 1.0, 0.125, 0.5, 0.125, 0.5, 0.125, 1.0, 0.09375, 1.0, 0.09375, 0.5, 0.09375, 0.5, 0.09375, 1.0, 0.0625, 1.0, 0.0625, 0.5, 0.3894, 0.05539, 0.4197, 0.08029, 0.4496, 0.1167, 0.4717, 0.1582, 0.4854, 0.2032, 0.49, 0.25, 0.4854, 0.2968, 0.4717, 0.3418, 0.4496, 0.3833, 0.4197, 0.4197, 0.3833, 0.4496, 0.3418, 0.4717, 0.2968, 0.4854, 0.25, 0.49, 0.2032, 0.4854, 0.1582, 0.4717, 0.1167, 0.4496, 0.08029, 0.4197, 0.05045, 0.3833, 0.02827, 0.3418, 0.01461, 0.2968, 0.01, 0.25, 0.01461, 0.2032, 0.02827, 0.1582, 0.05045, 0.1167, 0.08029, 0.08029, 0.1106, 0.05539, 0.1106, 0.07532, 0.09124, 0.09124, 0.06332, 0.1253, 0.04257, 0.1641, 0.0298, 0.2062, 0.02548, 0.25, 0.0298, 0.2938, 0.04257, 0.3359, 0.06332, 0.3747, 0.09124, 0.4088, 0.1253, 0.4367, 0.1641, 0.4574, 0.2062, 0.4702, 0.25, 0.4745, 0.2938, 0.4702, 0.3359, 0.4574, 0.3747, 0.4367, 0.4088, 0.4088, 0.4367, 0.3747, 0.4574, 0.3359, 0.4702, 0.2938, 0.4745, 0.25, 0.4702, 0.2062, 0.4574, 0.1641, 0.4367, 0.1253, 0.4088, 0.09124, 0.3894, 0.07532, 0.0625, 0.5, 0.0625, 1.0, 0.03125, 1.0, 0.03125, 0.5, 0.03125, 0.5, 0.03125, 1.0, 0.0, 1.0, 0.0, 0.5, 0.6106, 0.05539, 0.5803, 0.08029, 0.5504, 0.1167, 0.5283, 0.1582, 0.5146, 0.2032, 0.51, 0.25, 0.5146, 0.2968, 0.5283, 0.3418, 0.5504, 0.3833, 0.5803, 0.4197, 0.6167, 0.4496, 0.6582, 0.4717, 0.7032, 0.4854, 0.75, 0.49, 0.7968, 0.4854, 0.8418, 0.4717, 0.8833, 0.4496, 0.9197, 0.4197, 0.9496, 0.3833, 0.9717, 0.3418, 0.9854, 0.2968, 0.99, 0.25, 0.9854, 0.2032, 0.9717, 0.1582, 0.9496, 0.1167, 0.9197, 0.08029, 0.8894, 0.05539, 0.8894, 0.07532, 0.9088, 0.09124, 0.9367, 0.1253, 0.9574, 0.1641, 0.9702, 0.2062, 0.9745, 0.25, 0.9702, 0.2938, 0.9574, 0.3359, 0.9367, 0.3747, 0.9088, 0.4088, 0.8747, 0.4367, 0.8359, 0.4574, 0.7938, 0.4702, 0.75, 0.4745, 0.7062, 0.4702, 0.6641, 0.4574, 0.6253, 0.4367, 0.5912, 0.4088, 0.5633, 0.3747, 0.5426, 0.3359, 0.5298, 0.2938, 0.5255, 0.25, 0.5298, 0.2062, 0.5426, 0.1641, 0.5633, 0.1253, 0.5912, 0.09124, 0.6106, 0.07532, 0.9688, 0.5, 0.9688, 1.0, 1.0, 1.0, 1.0, 0.5, 0.9375, 0.5, 0.9375, 1.0, 0.9688, 1.0, 0.9688, 0.5, 0.9375, 1.0, 0.9375, 0.5, 0.9062, 0.5, 0.9062, 1.0, 0.9062, 1.0, 0.9062, 0.5, 0.875, 0.5, 0.875, 1.0, 0.8438, 1.0, 0.875, 1.0, 0.875, 0.5, 0.8438, 0.5, 0.8438, 0.5, 0.8125, 0.5, 0.8125, 1.0, 0.8438, 1.0, 0.7812, 1.0, 0.8125, 1.0, 0.8125, 0.5, 0.7812, 0.5, 0.75, 1.0, 0.7812, 1.0, 0.7812, 0.5, 0.75, 0.5, 0.7188, 1.0, 0.75, 1.0, 0.75, 0.5, 0.7188, 0.5, 0.7188, 0.5, 0.6875, 0.5, 0.6875, 1.0, 0.7188, 1.0, 0.6562, 1.0, 0.6875, 1.0, 0.6875, 0.5, 0.6562, 0.5, 0.625, 1.0, 0.6562, 1.0, 0.6562, 0.5, 0.625, 0.5, 0.625, 1.0, 0.625, 0.5, 0.6072, 0.5, 0.6072, 1.0, 0.3928, 0.5, 0.375, 0.5, 0.375, 1.0, 0.3928, 1.0, 0.375, 1.0, 0.375, 0.5, 0.3438, 0.5, 0.3438, 1.0, 0.3125, 0.5, 0.3125, 1.0, 0.3438, 1.0, 0.3438, 0.5, 0.3125, 1.0, 0.3125, 0.5, 0.2812, 0.5, 0.2812, 1.0, 0.25, 0.5, 0.25, 1.0, 0.2812, 1.0, 0.2812, 0.5, 0.25, 1.0, 0.25, 0.5, 0.2188, 0.5, 0.2188, 1.0, 0.2188, 1.0, 0.2188, 0.5, 0.1875, 0.5, 0.1875, 1.0, 0.1875, 1.0, 0.1875, 0.5, 0.1562, 0.5, 0.1562, 1.0, 0.1562, 1.0, 0.1562, 0.5, 0.125, 0.5, 0.125, 1.0, 0.09375, 0.5, 0.09375, 1.0, 0.125, 1.0, 0.125, 0.5, 0.09375, 1.0, 0.09375, 0.5, 0.0625, 0.5, 0.0625, 1.0, 0.0625, 1.0, 0.0625, 0.5, 0.03125, 0.5, 0.03125, 1.0, 0.03125, 0.5, 0.0, 0.5, 0.0, 1.0, 0.03125, 1.0, 0.625, 0.1408, 0.625, 0.1229, 0.375, 0.1229, 0.375, 0.1408, 0.375, 0.6271, 0.625, 0.6271, 0.625, 0.6092, 0.375, 0.6092])
me_cylinder_002.use_remesh_fix_poles = True
me_cylinder_002.use_remesh_preserve_attributes = False
me_cylinder_002.update()

# ---- objects
ob_light = bpy.data.objects.new('Light', light_light)
ob_camera = bpy.data.objects.new('Camera', cam_camera)
ob_cylinder = bpy.data.objects.new('Cylinder', me_cylinder)
ob_cylinder_001 = bpy.data.objects.new('Cylinder.001', me_cylinder_001)
ob_cylinder_002 = bpy.data.objects.new('Cylinder.002', me_cylinder_002)

# ---- transforms, parenting, visibility, modifiers, constraints
ob_light.location = (4.076, 1.005, 5.904)
ob_light.rotation_euler = (0.6503, 0.05522, 1.866)
ob_light.lock_rotations_4d = False
ob_light.empty_display_type = 'ARROWS'
ob_light.color = (0.0, 0.0, 0.0, 0.0)
ob_light.lineart.crease_threshold = 0.0
ob_camera.location = (7.359, -6.926, 4.958)
ob_camera.rotation_euler = (1.109, 0.0, 0.8149)
ob_camera.lock_rotations_4d = False
ob_camera.empty_display_type = 'ARROWS'
ob_camera.color = (0.0, 0.0, 0.0, 0.0)
ob_camera.display_type = 'WIRE'
ob_camera.lineart.crease_threshold = 0.0
ob_cylinder.location = (0.0, 0.0, 0.0)
ob_cylinder.scale = (50.0, 50.0, 1.5)
_m = ob_cylinder.modifiers.new('Boolean', 'BOOLEAN')
_m.object = ob_cylinder_001
ob_cylinder_001.location = (0.0, 0.0, 14.0)
ob_cylinder_001.scale = (50.0, 50.0, 15.0)
ob_cylinder_002.location = (0.0, 0.0, 7.5)
ob_cylinder_002.scale = (15.5, 15.5, 7.5)

# ---- collection membership
col_collection.objects.link(ob_light)
col_collection.objects.link(ob_camera)
col_collection.objects.link(ob_cylinder)
col_collection.objects.link(ob_cylinder_001)
col_collection.objects.link(ob_cylinder_002)

# ---- scene / render settings (as saved in the file)
scene.camera = ob_camera
scene.frame_start = 1; scene.frame_end = 250; scene.frame_set(1)
scene.render.engine = 'BLENDER_EEVEE_NEXT'
scene.cycles.use_denoising = False
scene.cycles.samples = 128
scene.cycles.sampling_pattern = 'TABULATED_SOBOL'
scene.cycles.use_adaptive_sampling = False
scene.cycles.use_light_tree = False
scene.view_settings.view_transform = 'Filmic'
bpy.context.view_layer.update()
